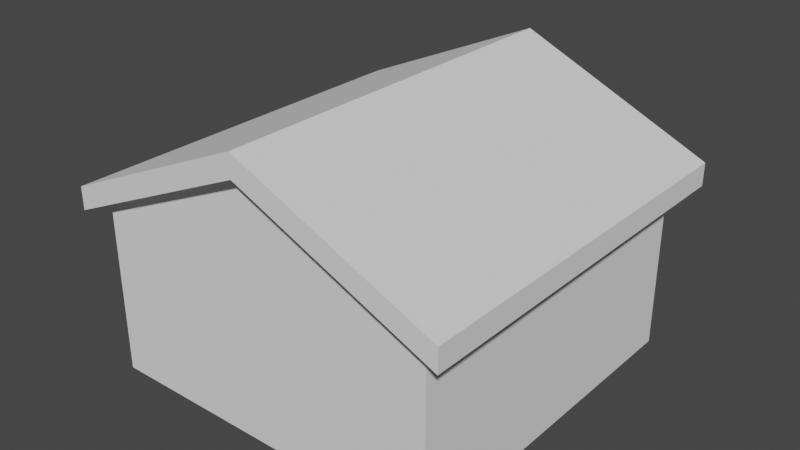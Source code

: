 # Source: casa.blend  (saved by Blender 2.81.16; exported with 4.5.12 LTS)
import bpy
from mathutils import Matrix  # noqa: F401  (used for matrix-valued properties, if any)

bpy.ops.wm.read_factory_settings(use_empty=True)
scene = bpy.context.scene
scene.name = 'Scene'

# ---- collections
col_collection = bpy.data.collections.new('Collection'); scene.collection.children.link(col_collection)

# ---- world
world_world = bpy.data.worlds.new('World'); scene.world = world_world
world_world.use_nodes = True; world_world.node_tree.nodes.clear()
_N = world_world.node_tree.nodes; _L = world_world.node_tree.links
n0 = _N.new('ShaderNodeOutputWorld'); n0.name = 'World Output'; n0.location = (300, 300)
n1 = _N.new('ShaderNodeBackground'); n1.name = 'Background'; n1.location = (10, 300)
n1.inputs[0].default_value = (0.05088, 0.05088, 0.05088, 1.0)
_L.new(n1.outputs[0], n0.inputs[0])
n0.is_active_output = True
world_world.color = (0.05088, 0.05088, 0.05088)
world_world.use_sun_shadow = False
world_world.sun_shadow_jitter_overblur = 0.0

# ---- meshes
me_plane = bpy.data.meshes.new('Plane')
me_plane.from_pydata([(-1.0, -1.0, 0.0), (1.0, -1.0, 0.0), (-1.0, 1.0, 0.0), (1.0, 1.0, 0.0), (-1.0, -1.0, 1.001), (1.0, -1.0, 1.001), (-1.0, 1.0, 1.001), (1.0, 1.0, 1.001), (-1.106, -1.089, 0.9405), (1.126, -1.089, 0.9405), (-1.106, 1.142, 0.9405), (1.126, 1.142, 0.9405), (-1.106, 1.142, 1.071), (-1.106, -1.089, 1.071), (1.126, -1.089, 1.071), (1.126, 1.142, 1.071), (0.01526, -1.093, 1.439), (0.01526, 1.138, 1.439), (0.01526, -1.093, 1.569), (0.01526, 1.138, 1.569), (0.0, -1.0, 0.0), (0.0, 1.0, 0.0), (0.0, -1.0, 1.434), (0.0, 1.0, 1.434), (-1.0, 1.0, 0.5004), (1.0, 1.0, 0.5004), (1.0, -1.0, 0.5004), (-1.0, -1.0, 0.5004), (0.0, -1.0, 0.5147), (-1.0, 1.0, 0.7505), (1.0, -1.0, 0.7505), (0.0, -1.0, 0.7721), (0.0, 1.0, 0.7721), (1.0, 1.0, 0.7505), (-1.0, -1.0, 0.7505), (1.0, 1.0, 0.2502), (-1.0, -1.0, 0.2502), (-1.0, 1.0, 0.2502), (1.0, -1.0, 0.2502), (0.0, -1.0, 0.2574), (0.0, 1.0, 0.05515), (0.5, -1.0, 0.0), (0.5, -1.0, 1.217), (0.5, 1.0, 0.0), (0.5, 1.0, 1.217), (0.5, 1.0, 0.5076), (0.5, -1.0, 0.5076), (0.5, 1.0, 0.7613), (0.5, -1.0, 0.7613), (0.5, -1.0, 0.2538), (0.5, 1.0, 0.1021), (-0.5, 1.0, 0.0), (-0.5, 1.0, 1.217), (-0.5, -1.0, 0.0), (-0.5, -1.0, 1.217), (-0.5, -1.0, 0.5076), (-0.5, 1.0, 0.5076), (-0.5, -1.0, 0.7613), (-0.5, 1.0, 0.7613), (-0.5, 1.0, 0.1021), (-0.5, -1.0, 0.2538), (0.25, 1.0, 0.0), (0.25, 1.0, 1.326), (0.25, -1.0, 0.5112), (0.25, -1.0, 0.7667), (0.25, -1.0, 0.2556), (0.25, -1.0, 0.0), (0.25, -1.0, 1.326), (0.25, 1.0, 0.5112), (0.25, 1.0, 0.7667), (0.25, 1.0, 0.05335), (-0.25, -1.0, 0.0), (-0.25, -1.0, 1.326), (-0.25, 1.0, 0.5112), (-0.25, 1.0, 0.7667), (-0.25, 1.0, 0.05335), (-0.25, 1.0, 0.0), (-0.25, 1.0, 1.326), (-0.25, -1.0, 0.5112), (-0.25, -1.0, 0.7667), (-0.25, -1.0, 0.2556)], [], [(48, 30, 5, 42), (30, 33, 7, 5), (29, 34, 4, 6), (16, 17, 11, 9), (18, 14, 15, 19), (9, 11, 15, 14), (10, 8, 13, 12), (17, 10, 12, 19), (16, 9, 14, 18), (8, 16, 18, 13), (11, 17, 19, 15), (13, 18, 19, 12), (8, 10, 17, 16), (79, 31, 22, 72), (80, 39, 28, 78), (37, 36, 27, 24), (38, 35, 25, 26), (49, 38, 26, 46), (78, 28, 31, 79), (24, 27, 34, 29), (26, 25, 33, 30), (46, 26, 30, 48), (69, 32, 74, 58, 52, 77, 23, 62, 44, 47), (41, 1, 38, 49), (1, 3, 35, 38), (2, 0, 36, 37), (71, 20, 39, 80), (29, 6, 52, 58, 56, 59, 51, 2, 37, 24), (66, 41, 49, 65), (63, 46, 48, 64), (65, 49, 46, 63), (61, 21, 76, 75, 40, 70), (64, 48, 42, 67), (0, 53, 60, 36), (76, 51, 59, 75), (68, 69, 47, 45, 50, 70), (27, 55, 57, 34), (36, 60, 55, 27), (3, 43, 50, 45, 47, 44, 7, 33, 25, 35), (34, 57, 54, 4), (56, 58, 74, 73, 75, 59), (31, 64, 67, 22), (39, 65, 63, 28), (28, 63, 64, 31), (20, 66, 65, 39), (43, 61, 70, 50), (53, 71, 80, 60), (55, 78, 79, 57), (60, 80, 78, 55), (43, 3, 1, 41, 66, 20, 71, 53, 0, 2, 51, 76, 21, 61), (57, 79, 72, 54)])
_uv = me_plane.uv_layers.new(name='UVMap')
_uv.uv.foreach_set('vector', [0.75, 0.0, 1.0, 0.0, 1.0, 0.0, 0.75, 0.0, 1.0, 0.0, 1.0, 1.0, 1.0, 1.0, 1.0, 0.0, 0.0, 1.0, 0.0, 0.0, 0.0, 0.0, 0.0, 1.0, 0.5, 0.0, 0.5, 1.0, 1.0, 1.0, 1.0, 0.0, 0.5, 0.0, 1.0, 0.0, 1.0, 1.0, 0.5, 1.0, 1.0, 0.0, 1.0, 1.0, 1.0, 1.0, 1.0, 0.0, 0.0, 1.0, 0.0, 0.0, 0.0, 0.0, 0.0, 1.0, 0.5, 1.0, 0.0, 1.0, 0.0, 1.0, 0.5, 1.0, 0.5, 0.0, 1.0, 0.0, 1.0, 0.0, 0.5, 0.0, 0.0, 0.0, 0.5, 0.0, 0.5, 0.0, 0.0, 0.0, 1.0, 1.0, 0.5, 1.0, 0.5, 1.0, 1.0, 1.0, 0.0, 0.0, 0.5, 0.0, 0.5, 1.0, 0.0, 1.0, 0.0, 0.0, 0.0, 1.0, 0.5, 1.0, 0.5, 0.0, 0.375, 0.0, 0.5, 0.0, 0.5, 0.0, 0.375, 2.046e-12, 0.375, 0.0, 0.5, 0.0, 0.5, 0.0, 0.375, 0.0, 0.0, 1.0, 0.0, 0.0, 0.0, 0.0, 0.0, 1.0, 1.0, 0.0, 1.0, 1.0, 1.0, 1.0, 1.0, 0.0, 0.75, 0.0, 1.0, 0.0, 1.0, 0.0, 0.75, 0.0, 0.375, 0.0, 0.5, 0.0, 0.5, 0.0, 0.375, 0.0, 0.0, 1.0, 0.0, 0.0, 0.0, 0.0, 0.0, 1.0, 1.0, 0.0, 1.0, 1.0, 1.0, 1.0, 1.0, 0.0, 0.75, 0.0, 1.0, 0.0, 1.0, 0.0, 0.75, 0.0, 0.625, 1.0, 0.5, 1.0, 0.375, 1.0, 0.25, 1.0, 0.25, 1.0, 0.375, 1.0, 0.5, 1.0, 0.625, 1.0, 0.75, 1.0, 0.75, 1.0, 0.75, 0.0, 1.0, 0.0, 1.0, 0.0, 0.75, 0.0, 1.0, 0.0, 1.0, 1.0, 1.0, 1.0, 1.0, 0.0, 0.0, 1.0, 0.0, 0.0, 0.0, 0.0, 0.0, 1.0, 0.375, -2.274e-13, 0.5, 0.0, 0.5, 0.0, 0.375, 0.0, 0.0, 1.0, 0.0, 1.0, 0.25, 1.0, 0.25, 1.0, 0.25, 1.0, 0.25, 1.0, 0.25, 1.0, 0.0, 1.0, 0.0, 1.0, 0.0, 1.0, 0.625, 0.0, 0.75, 0.0, 0.75, 0.0, 0.625, 0.0, 0.625, 0.0, 0.75, 0.0, 0.75, 0.0, 0.625, 0.0, 0.625, 0.0, 0.75, 0.0, 0.75, 0.0, 0.625, 0.0, 0.625, 1.0, 0.5, 1.0, 0.375, 1.0, 0.375, 1.0, 0.5, 1.0, 0.625, 1.0, 0.625, 0.0, 0.75, 0.0, 0.75, 0.0, 0.625, 0.0, 0.0, 0.0, 0.25, 0.0, 0.25, 0.0, 0.0, 0.0, 0.375, 1.0, 0.25, 1.0, 0.25, 1.0, 0.375, 1.0, 0.625, 1.0, 0.625, 1.0, 0.75, 1.0, 0.75, 1.0, 0.75, 1.0, 0.625, 1.0, 0.0, 0.0, 0.25, 0.0, 0.25, 0.0, 0.0, 0.0, 0.0, 0.0, 0.25, 0.0, 0.25, 0.0, 0.0, 0.0, 1.0, 1.0, 0.75, 1.0, 0.75, 1.0, 0.75, 1.0, 0.75, 1.0, 0.75, 1.0, 1.0, 1.0, 1.0, 1.0, 1.0, 1.0, 1.0, 1.0, 0.0, 0.0, 0.25, 0.0, 0.25, 0.0, 0.0, 0.0, 0.25, 1.0, 0.25, 1.0, 0.375, 1.0, 0.375, 1.0, 0.375, 1.0, 0.25, 1.0, 0.5, 0.0, 0.625, 0.0, 0.625, 0.0, 0.5, 0.0, 0.5, 0.0, 0.625, 0.0, 0.625, 0.0, 0.5, 0.0, 0.5, 0.0, 0.625, 0.0, 0.625, 0.0, 0.5, 0.0, 0.5, 0.0, 0.625, 0.0, 0.625, 0.0, 0.5, 0.0, 0.75, 1.0, 0.625, 1.0, 0.625, 1.0, 0.75, 1.0, 0.25, 0.0, 0.375, -2.274e-13, 0.375, 0.0, 0.25, 0.0, 0.25, 0.0, 0.375, 0.0, 0.375, 0.0, 0.25, 0.0, 0.25, 0.0, 0.375, 0.0, 0.375, 0.0, 0.25, 0.0, 0.75, 1.0, 1.0, 1.0, 1.0, 0.0, 0.75, 0.0, 0.625, 0.0, 0.5, 0.0, 0.375, -2.274e-13, 0.25, 0.0, 0.0, 0.0, 0.0, 1.0, 0.25, 1.0, 0.375, 1.0, 0.5, 1.0, 0.625, 1.0, 0.25, 0.0, 0.375, 0.0, 0.375, 2.046e-12, 0.25, 0.0])
me_plane.use_remesh_fix_poles = True
me_plane.use_remesh_preserve_attributes = False
me_plane.use_mirror_vertex_groups = False
me_plane.update()
me_plane_001 = bpy.data.meshes.new('Plane.001')
me_plane_001.from_pydata([(-0.1205, 0.9777, 0.7575), (-0.1205, 0.9777, 0.06627), (0.0005766, 0.9777, 0.411), (-0.2417, 0.9777, 0.4128), (0.0005766, 0.9777, 0.7566), (-0.2417, 0.9777, 0.7584), (0.0005766, 0.9777, 0.06537), (-0.2417, 0.9777, 0.06718), (0.0005766, 1.003, 0.411), (0.0005766, 1.003, 0.7566), (-0.1205, 1.003, 0.06627), (0.0005766, 1.003, 0.06537), (-0.2417, 1.003, 0.7584), (-0.2417, 1.003, 0.4128), (-0.1205, 1.003, 0.7575), (-0.2417, 1.003, 0.06718)], [], [(7, 3, 5, 12, 13, 15), (2, 6, 11, 8, 9, 4), (0, 4, 9, 14, 12, 5), (6, 1, 7, 15, 10, 11), (6, 2, 4, 0, 5, 3, 7, 1), (10, 15, 13, 12, 14, 9, 8, 11)])
_uv = me_plane_001.uv_layers.new(name='UVMap')
_uv.uv.foreach_set('vector', [0.5, 1.0, 0.5, 1.0, 0.5, 1.0, 0.5, 1.0, 0.5, 1.0, 0.5, 1.0, 0.625, 1.0, 0.625, 1.0, 0.625, 1.0, 0.625, 1.0, 0.625, 1.0, 0.625, 1.0, 0.5625, 1.0, 0.625, 1.0, 0.625, 1.0, 0.5625, 1.0, 0.5, 1.0, 0.5, 1.0, 0.625, 1.0, 0.5625, 1.0, 0.5, 1.0, 0.5, 1.0, 0.5625, 1.0, 0.625, 1.0, 0.625, 1.0, 0.625, 1.0, 0.625, 1.0, 0.5625, 1.0, 0.5, 1.0, 0.5, 1.0, 0.5, 1.0, 0.5625, 1.0, 0.5625, 1.0, 0.5, 1.0, 0.5, 1.0, 0.5, 1.0, 0.5625, 1.0, 0.625, 1.0, 0.625, 1.0, 0.625, 1.0])
me_plane_001.use_remesh_fix_poles = True
me_plane_001.use_remesh_preserve_attributes = False
me_plane_001.use_mirror_vertex_groups = False
me_plane_001.update()
me_plane_002 = bpy.data.meshes.new('Plane.002')
me_plane_002.from_pydata([(0.1213, 0.9777, 0.7575), (0.1213, 0.9777, 0.06627), (0.2424, 0.9777, 0.411), (0.0001702, 0.9777, 0.4128), (0.2424, 0.9777, 0.7566), (0.0001702, 0.9777, 0.7584), (0.2424, 0.9777, 0.06537), (0.0001702, 0.9777, 0.06718), (0.2424, 1.003, 0.411), (0.2424, 1.003, 0.7566), (0.1213, 1.003, 0.06627), (0.2424, 1.003, 0.06537), (0.0001702, 1.003, 0.7584), (0.0001702, 1.003, 0.4128), (0.1213, 1.003, 0.7575), (0.0001702, 1.003, 0.06718)], [], [(7, 3, 5, 12, 13, 15), (2, 6, 11, 8, 9, 4), (0, 4, 9, 14, 12, 5), (6, 1, 7, 15, 10, 11), (6, 2, 4, 0, 5, 3, 7, 1), (10, 15, 13, 12, 14, 9, 8, 11)])
_uv = me_plane_002.uv_layers.new(name='UVMap')
_uv.uv.foreach_set('vector', [0.5, 1.0, 0.5, 1.0, 0.5, 1.0, 0.5, 1.0, 0.5, 1.0, 0.5, 1.0, 0.625, 1.0, 0.625, 1.0, 0.625, 1.0, 0.625, 1.0, 0.625, 1.0, 0.625, 1.0, 0.5625, 1.0, 0.625, 1.0, 0.625, 1.0, 0.5625, 1.0, 0.5, 1.0, 0.5, 1.0, 0.625, 1.0, 0.5625, 1.0, 0.5, 1.0, 0.5, 1.0, 0.5625, 1.0, 0.625, 1.0, 0.625, 1.0, 0.625, 1.0, 0.625, 1.0, 0.5625, 1.0, 0.5, 1.0, 0.5, 1.0, 0.5, 1.0, 0.5625, 1.0, 0.5625, 1.0, 0.5, 1.0, 0.5, 1.0, 0.5, 1.0, 0.5625, 1.0, 0.625, 1.0, 0.625, 1.0, 0.625, 1.0])
me_plane_002.use_remesh_fix_poles = True
me_plane_002.use_remesh_preserve_attributes = False
me_plane_002.use_mirror_vertex_groups = False
me_plane_002.update()

# ---- objects
ob_casa = bpy.data.objects.new('Casa', me_plane)
ob_puertaderecha = bpy.data.objects.new('PuertaDerecha', me_plane_001)
ob_puertaizquierda = bpy.data.objects.new('PuertaIzquierda', me_plane_002)

# ---- transforms, parenting, visibility, modifiers, constraints
ob_casa.location = (0.0, 0.0, 0.0)
ob_casa.scale = (19.78, 19.78, 19.78)
ob_casa.lineart.crease_threshold = 0.0
ob_puertaderecha.location = (0.0, 0.0, 0.0)
ob_puertaderecha.scale = (19.78, 19.78, 19.78)
ob_puertaderecha.lineart.crease_threshold = 0.0
ob_puertaizquierda.location = (0.0, 0.0, 0.0)
ob_puertaizquierda.scale = (19.78, 19.78, 19.78)
ob_puertaizquierda.lineart.crease_threshold = 0.0

# ---- collection membership
col_collection.objects.link(ob_casa)
col_collection.objects.link(ob_puertaderecha)
col_collection.objects.link(ob_puertaizquierda)

# ---- scene / render settings (as saved in the file)
scene.frame_start = 1; scene.frame_end = 250; scene.frame_set(1)
scene.render.engine = 'BLENDER_EEVEE_NEXT'
scene.cycles.use_denoising = False
scene.cycles.samples = 128
scene.cycles.sampling_pattern = 'TABULATED_SOBOL'
scene.cycles.use_adaptive_sampling = False
scene.cycles.use_light_tree = False
scene.view_settings.view_transform = 'Filmic'
bpy.context.view_layer.update()

# ---- added for rendering (the .blend has no active camera and no usable light): camera, sun
cam_auto = bpy.data.cameras.new('AutoCamera')
cam_auto.lens = 50.0
cam_auto.sensor_width = 36.0
cam_auto.clip_end = 1132.87
ob_auto_camera = bpy.data.objects.new('AutoCamera', cam_auto)
scene.collection.objects.link(ob_auto_camera)
ob_auto_camera.location = (64.7519, -76.9773, 67.1633)
ob_auto_camera.rotation_euler = (1.09748, -7.21219e-08, 0.694738)
scene.camera = ob_auto_camera
light_auto_sun = bpy.data.lights.new('AutoSun', 'SUN')
light_auto_sun.energy = 3.0
light_auto_sun.angle = 0.0523599
ob_auto_sun = bpy.data.objects.new('AutoSun', light_auto_sun)
scene.collection.objects.link(ob_auto_sun)
ob_auto_sun.rotation_euler = (0.872665, 0.174533, 0.523599)
bpy.context.view_layer.update()
